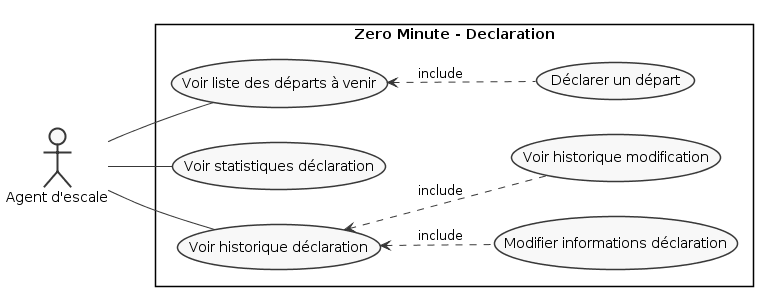

The diagram above was rendered by PlantUML. Its source (embedded in the PNG):
@startuml
left to right direction
skinparam packageStyle rectangle
skinparam monochrome true
skinparam shadowing false

:Agent d'escale: as ASC

rectangle "Zero Minute - Declaration" {
    (Voir liste des départs à venir) as vListDep
    (Voir statistiques déclaration) as vStatDec
    (Déclarer un départ) as cDec
    (Voir historique déclaration) as vHistDec
    
    ASC -- vHistDec
    ASC -- vStatDec
    ASC -- vListDep
    
    vHistDec <.. (Modifier informations déclaration) : include
    vHistDec <.. (Voir historique modification) : include
    vListDep <.. cDec : include
}
@enduml